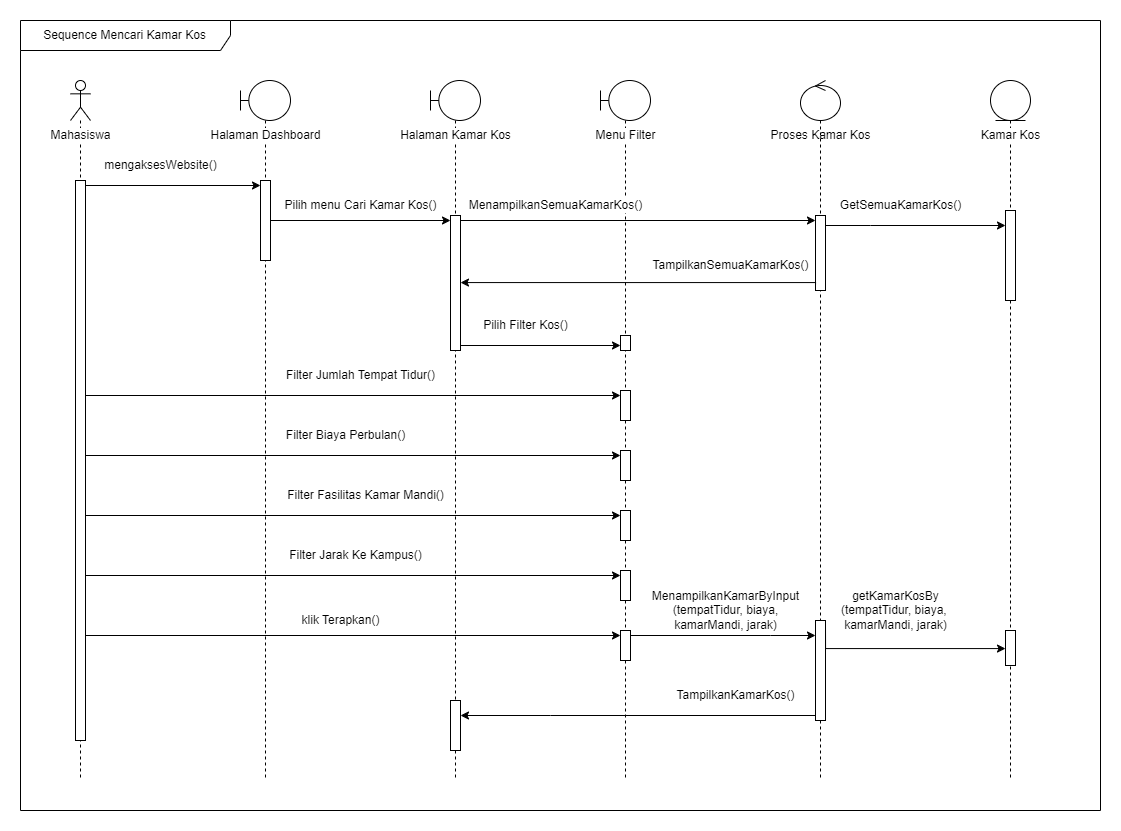

The diagram above was exported from draw.io. Its source (the exported page's mxGraphModel, read from the mxfile embedded in the PNG):
<mxGraphModel dx="1912" dy="1029" grid="1" gridSize="10" guides="1" tooltips="1" connect="1" arrows="1" fold="1" page="1" pageScale="1" pageWidth="850" pageHeight="1100" math="0" shadow="0">
  <root>
    <mxCell id="0" />
    <mxCell id="1" parent="0" />
    <mxCell id="c36rkkY46zoJGf4msXxG-1" value="" style="shape=umlLifeline;perimeter=lifelinePerimeter;whiteSpace=wrap;html=1;container=1;dropTarget=0;collapsible=0;recursiveResize=0;outlineConnect=0;portConstraint=eastwest;newEdgeStyle={&quot;curved&quot;:0,&quot;rounded&quot;:0};participant=umlActor;" vertex="1" parent="1">
      <mxGeometry x="90" y="140" width="20" height="700" as="geometry" />
    </mxCell>
    <mxCell id="c36rkkY46zoJGf4msXxG-2" value="" style="html=1;points=[[0,0,0,0,5],[0,1,0,0,-5],[1,0,0,0,5],[1,1,0,0,-5]];perimeter=orthogonalPerimeter;outlineConnect=0;targetShapes=umlLifeline;portConstraint=eastwest;newEdgeStyle={&quot;curved&quot;:0,&quot;rounded&quot;:0};" vertex="1" parent="c36rkkY46zoJGf4msXxG-1">
      <mxGeometry x="5" y="100" width="10" height="560" as="geometry" />
    </mxCell>
    <mxCell id="k7WFgcLdQ0I-ZjFp5-ze-1" value="Mahasiswa" style="text;html=1;align=center;verticalAlign=middle;resizable=0;points=[];autosize=1;strokeColor=none;fillColor=none;labelBackgroundColor=default;" vertex="1" parent="1">
      <mxGeometry x="60" y="180" width="80" height="30" as="geometry" />
    </mxCell>
    <mxCell id="ArI-ygwZqaQSzwWDVm1A-1" value="" style="shape=umlLifeline;perimeter=lifelinePerimeter;whiteSpace=wrap;html=1;container=1;dropTarget=0;collapsible=0;recursiveResize=0;outlineConnect=0;portConstraint=eastwest;newEdgeStyle={&quot;curved&quot;:0,&quot;rounded&quot;:0};participant=umlBoundary;" vertex="1" parent="1">
      <mxGeometry x="260" y="140" width="50" height="700" as="geometry" />
    </mxCell>
    <mxCell id="ArI-ygwZqaQSzwWDVm1A-2" value="" style="html=1;points=[[0,0,0,0,5],[0,1,0,0,-5],[1,0,0,0,5],[1,1,0,0,-5]];perimeter=orthogonalPerimeter;outlineConnect=0;targetShapes=umlLifeline;portConstraint=eastwest;newEdgeStyle={&quot;curved&quot;:0,&quot;rounded&quot;:0};" vertex="1" parent="ArI-ygwZqaQSzwWDVm1A-1">
      <mxGeometry x="20" y="100" width="10" height="80" as="geometry" />
    </mxCell>
    <mxCell id="0E0AOJBZgRPqFzQAOcIo-1" value="Halaman Dashboard" style="text;html=1;align=center;verticalAlign=middle;resizable=0;points=[];autosize=1;strokeColor=none;fillColor=none;labelBackgroundColor=default;" vertex="1" parent="1">
      <mxGeometry x="220" y="180" width="130" height="30" as="geometry" />
    </mxCell>
    <mxCell id="0E0AOJBZgRPqFzQAOcIo-2" style="edgeStyle=orthogonalEdgeStyle;rounded=0;orthogonalLoop=1;jettySize=auto;html=1;curved=0;exitX=1;exitY=0;exitDx=0;exitDy=5;exitPerimeter=0;entryX=0;entryY=0;entryDx=0;entryDy=5;entryPerimeter=0;" edge="1" parent="1" source="c36rkkY46zoJGf4msXxG-2" target="ArI-ygwZqaQSzwWDVm1A-2">
      <mxGeometry relative="1" as="geometry" />
    </mxCell>
    <mxCell id="0E0AOJBZgRPqFzQAOcIo-3" value="mengaksesWebsite()" style="text;html=1;align=center;verticalAlign=middle;resizable=0;points=[];autosize=1;strokeColor=none;fillColor=none;labelBackgroundColor=default;" vertex="1" parent="1">
      <mxGeometry x="110" y="210" width="140" height="30" as="geometry" />
    </mxCell>
    <mxCell id="DiTzqCeope6ZvZFtSRU8-1" value="" style="shape=umlLifeline;perimeter=lifelinePerimeter;whiteSpace=wrap;html=1;container=1;dropTarget=0;collapsible=0;recursiveResize=0;outlineConnect=0;portConstraint=eastwest;newEdgeStyle={&quot;curved&quot;:0,&quot;rounded&quot;:0};participant=umlBoundary;" vertex="1" parent="1">
      <mxGeometry x="450" y="140" width="50" height="700" as="geometry" />
    </mxCell>
    <mxCell id="DiTzqCeope6ZvZFtSRU8-2" value="" style="html=1;points=[[0,0,0,0,5],[0,1,0,0,-5],[1,0,0,0,5],[1,1,0,0,-5]];perimeter=orthogonalPerimeter;outlineConnect=0;targetShapes=umlLifeline;portConstraint=eastwest;newEdgeStyle={&quot;curved&quot;:0,&quot;rounded&quot;:0};" vertex="1" parent="DiTzqCeope6ZvZFtSRU8-1">
      <mxGeometry x="20" y="135" width="10" height="135" as="geometry" />
    </mxCell>
    <mxCell id="FX3oz2FC2F0tyoMsqq5E-1" value="" style="html=1;points=[[0,0,0,0,5],[0,1,0,0,-5],[1,0,0,0,5],[1,1,0,0,-5]];perimeter=orthogonalPerimeter;outlineConnect=0;targetShapes=umlLifeline;portConstraint=eastwest;newEdgeStyle={&quot;curved&quot;:0,&quot;rounded&quot;:0};" vertex="1" parent="DiTzqCeope6ZvZFtSRU8-1">
      <mxGeometry x="20" y="620" width="10" height="50" as="geometry" />
    </mxCell>
    <mxCell id="DiTzqCeope6ZvZFtSRU8-4" style="edgeStyle=orthogonalEdgeStyle;rounded=0;orthogonalLoop=1;jettySize=auto;html=1;curved=0;entryX=0;entryY=0;entryDx=0;entryDy=5;entryPerimeter=0;" edge="1" parent="1" source="ArI-ygwZqaQSzwWDVm1A-2" target="DiTzqCeope6ZvZFtSRU8-2">
      <mxGeometry relative="1" as="geometry">
        <mxPoint x="270" y="290" as="sourcePoint" />
        <mxPoint x="445" y="290" as="targetPoint" />
      </mxGeometry>
    </mxCell>
    <mxCell id="DiTzqCeope6ZvZFtSRU8-5" value="Pilih menu Cari Kamar Kos()" style="text;html=1;align=center;verticalAlign=middle;resizable=0;points=[];autosize=1;strokeColor=none;fillColor=none;labelBackgroundColor=default;" vertex="1" parent="1">
      <mxGeometry x="290" y="250" width="180" height="30" as="geometry" />
    </mxCell>
    <mxCell id="DiTzqCeope6ZvZFtSRU8-6" value="Halaman Kamar Kos" style="text;html=1;align=center;verticalAlign=middle;resizable=0;points=[];autosize=1;strokeColor=none;fillColor=none;labelBackgroundColor=default;" vertex="1" parent="1">
      <mxGeometry x="410" y="180" width="130" height="30" as="geometry" />
    </mxCell>
    <mxCell id="orAxwDovWl6PUeYAvXEw-1" value="" style="shape=umlLifeline;perimeter=lifelinePerimeter;whiteSpace=wrap;html=1;container=1;dropTarget=0;collapsible=0;recursiveResize=0;outlineConnect=0;portConstraint=eastwest;newEdgeStyle={&quot;curved&quot;:0,&quot;rounded&quot;:0};participant=umlEntity;" vertex="1" parent="1">
      <mxGeometry x="1010" y="140" width="40" height="700" as="geometry" />
    </mxCell>
    <mxCell id="orAxwDovWl6PUeYAvXEw-2" value="" style="html=1;points=[[0,0,0,0,5],[0,1,0,0,-5],[1,0,0,0,5],[1,1,0,0,-5]];perimeter=orthogonalPerimeter;outlineConnect=0;targetShapes=umlLifeline;portConstraint=eastwest;newEdgeStyle={&quot;curved&quot;:0,&quot;rounded&quot;:0};" vertex="1" parent="orAxwDovWl6PUeYAvXEw-1">
      <mxGeometry x="15" y="550" width="10" height="35" as="geometry" />
    </mxCell>
    <mxCell id="cYExD8PqEpO9SndsO6gP-46" value="" style="html=1;points=[[0,0,0,0,5],[0,1,0,0,-5],[1,0,0,0,5],[1,1,0,0,-5]];perimeter=orthogonalPerimeter;outlineConnect=0;targetShapes=umlLifeline;portConstraint=eastwest;newEdgeStyle={&quot;curved&quot;:0,&quot;rounded&quot;:0};" vertex="1" parent="orAxwDovWl6PUeYAvXEw-1">
      <mxGeometry x="15" y="130" width="10" height="90" as="geometry" />
    </mxCell>
    <mxCell id="cYExD8PqEpO9SndsO6gP-1" value="Proses Kamar Kos" style="text;html=1;align=center;verticalAlign=middle;resizable=0;points=[];autosize=1;strokeColor=none;fillColor=none;labelBackgroundColor=default;" vertex="1" parent="1">
      <mxGeometry x="780" y="180" width="120" height="30" as="geometry" />
    </mxCell>
    <mxCell id="cYExD8PqEpO9SndsO6gP-7" value="" style="edgeStyle=none;orthogonalLoop=1;jettySize=auto;html=1;rounded=0;entryX=0;entryY=0;entryDx=0;entryDy=5;entryPerimeter=0;" edge="1" parent="1" source="c36rkkY46zoJGf4msXxG-2" target="cYExD8PqEpO9SndsO6gP-24">
      <mxGeometry width="100" relative="1" as="geometry">
        <mxPoint x="110" y="489.38" as="sourcePoint" />
        <mxPoint x="645" y="489.38" as="targetPoint" />
        <Array as="points" />
      </mxGeometry>
    </mxCell>
    <mxCell id="cYExD8PqEpO9SndsO6gP-8" value="Filter Jumlah Tempat Tidur()" style="text;html=1;align=center;verticalAlign=middle;resizable=0;points=[];autosize=1;strokeColor=none;fillColor=none;labelBackgroundColor=default;" vertex="1" parent="1">
      <mxGeometry x="295" y="420" width="170" height="30" as="geometry" />
    </mxCell>
    <mxCell id="cYExD8PqEpO9SndsO6gP-10" value="" style="edgeStyle=none;orthogonalLoop=1;jettySize=auto;html=1;rounded=0;entryX=0;entryY=0;entryDx=0;entryDy=5;entryPerimeter=0;" edge="1" parent="1" source="c36rkkY46zoJGf4msXxG-2" target="cYExD8PqEpO9SndsO6gP-25">
      <mxGeometry width="100" relative="1" as="geometry">
        <mxPoint x="110" y="549" as="sourcePoint" />
        <mxPoint x="645" y="549" as="targetPoint" />
        <Array as="points" />
      </mxGeometry>
    </mxCell>
    <mxCell id="cYExD8PqEpO9SndsO6gP-11" value="Filter Biaya Perbulan()" style="text;html=1;align=center;verticalAlign=middle;resizable=0;points=[];autosize=1;strokeColor=none;fillColor=none;labelBackgroundColor=default;" vertex="1" parent="1">
      <mxGeometry x="295" y="480" width="140" height="30" as="geometry" />
    </mxCell>
    <mxCell id="cYExD8PqEpO9SndsO6gP-14" value="" style="edgeStyle=none;orthogonalLoop=1;jettySize=auto;html=1;rounded=0;entryX=0;entryY=0;entryDx=0;entryDy=5;entryPerimeter=0;" edge="1" parent="1" source="c36rkkY46zoJGf4msXxG-2" target="cYExD8PqEpO9SndsO6gP-26">
      <mxGeometry width="100" relative="1" as="geometry">
        <mxPoint x="105" y="614.38" as="sourcePoint" />
        <mxPoint x="640" y="614.38" as="targetPoint" />
        <Array as="points" />
      </mxGeometry>
    </mxCell>
    <mxCell id="cYExD8PqEpO9SndsO6gP-15" value="Filter Fasilitas Kamar Mandi()" style="text;html=1;align=center;verticalAlign=middle;resizable=0;points=[];autosize=1;strokeColor=none;fillColor=none;labelBackgroundColor=default;" vertex="1" parent="1">
      <mxGeometry x="295" y="540" width="180" height="30" as="geometry" />
    </mxCell>
    <mxCell id="cYExD8PqEpO9SndsO6gP-17" value="" style="edgeStyle=none;orthogonalLoop=1;jettySize=auto;html=1;rounded=0;entryX=0;entryY=0;entryDx=0;entryDy=5;entryPerimeter=0;" edge="1" parent="1" source="c36rkkY46zoJGf4msXxG-2" target="cYExD8PqEpO9SndsO6gP-27">
      <mxGeometry width="100" relative="1" as="geometry">
        <mxPoint x="105" y="690" as="sourcePoint" />
        <mxPoint x="640" y="690" as="targetPoint" />
        <Array as="points" />
      </mxGeometry>
    </mxCell>
    <mxCell id="cYExD8PqEpO9SndsO6gP-18" value="Filter Jarak Ke Kampus()" style="text;html=1;align=center;verticalAlign=middle;resizable=0;points=[];autosize=1;strokeColor=none;fillColor=none;labelBackgroundColor=default;" vertex="1" parent="1">
      <mxGeometry x="295" y="600" width="160" height="30" as="geometry" />
    </mxCell>
    <mxCell id="cYExD8PqEpO9SndsO6gP-20" value="" style="edgeStyle=none;orthogonalLoop=1;jettySize=auto;html=1;rounded=0;entryX=0;entryY=0;entryDx=0;entryDy=5;entryPerimeter=0;" edge="1" parent="1" source="c36rkkY46zoJGf4msXxG-2" target="cYExD8PqEpO9SndsO6gP-28">
      <mxGeometry width="100" relative="1" as="geometry">
        <mxPoint x="105" y="760" as="sourcePoint" />
        <mxPoint x="640" y="760" as="targetPoint" />
        <Array as="points" />
      </mxGeometry>
    </mxCell>
    <mxCell id="cYExD8PqEpO9SndsO6gP-21" value="" style="shape=umlLifeline;perimeter=lifelinePerimeter;whiteSpace=wrap;html=1;container=1;dropTarget=0;collapsible=0;recursiveResize=0;outlineConnect=0;portConstraint=eastwest;newEdgeStyle={&quot;curved&quot;:0,&quot;rounded&quot;:0};participant=umlBoundary;" vertex="1" parent="1">
      <mxGeometry x="620" y="140" width="50" height="700" as="geometry" />
    </mxCell>
    <mxCell id="cYExD8PqEpO9SndsO6gP-22" value="" style="html=1;points=[[0,0,0,0,5],[0,1,0,0,-5],[1,0,0,0,5],[1,1,0,0,-5]];perimeter=orthogonalPerimeter;outlineConnect=0;targetShapes=umlLifeline;portConstraint=eastwest;newEdgeStyle={&quot;curved&quot;:0,&quot;rounded&quot;:0};" vertex="1" parent="cYExD8PqEpO9SndsO6gP-21">
      <mxGeometry x="20" y="255" width="10" height="15" as="geometry" />
    </mxCell>
    <mxCell id="cYExD8PqEpO9SndsO6gP-24" value="" style="html=1;points=[[0,0,0,0,5],[0,1,0,0,-5],[1,0,0,0,5],[1,1,0,0,-5]];perimeter=orthogonalPerimeter;outlineConnect=0;targetShapes=umlLifeline;portConstraint=eastwest;newEdgeStyle={&quot;curved&quot;:0,&quot;rounded&quot;:0};" vertex="1" parent="cYExD8PqEpO9SndsO6gP-21">
      <mxGeometry x="20" y="310" width="10" height="30" as="geometry" />
    </mxCell>
    <mxCell id="cYExD8PqEpO9SndsO6gP-25" value="" style="html=1;points=[[0,0,0,0,5],[0,1,0,0,-5],[1,0,0,0,5],[1,1,0,0,-5]];perimeter=orthogonalPerimeter;outlineConnect=0;targetShapes=umlLifeline;portConstraint=eastwest;newEdgeStyle={&quot;curved&quot;:0,&quot;rounded&quot;:0};" vertex="1" parent="cYExD8PqEpO9SndsO6gP-21">
      <mxGeometry x="20" y="370" width="10" height="30" as="geometry" />
    </mxCell>
    <mxCell id="cYExD8PqEpO9SndsO6gP-26" value="" style="html=1;points=[[0,0,0,0,5],[0,1,0,0,-5],[1,0,0,0,5],[1,1,0,0,-5]];perimeter=orthogonalPerimeter;outlineConnect=0;targetShapes=umlLifeline;portConstraint=eastwest;newEdgeStyle={&quot;curved&quot;:0,&quot;rounded&quot;:0};" vertex="1" parent="cYExD8PqEpO9SndsO6gP-21">
      <mxGeometry x="20" y="430" width="10" height="30" as="geometry" />
    </mxCell>
    <mxCell id="cYExD8PqEpO9SndsO6gP-27" value="" style="html=1;points=[[0,0,0,0,5],[0,1,0,0,-5],[1,0,0,0,5],[1,1,0,0,-5]];perimeter=orthogonalPerimeter;outlineConnect=0;targetShapes=umlLifeline;portConstraint=eastwest;newEdgeStyle={&quot;curved&quot;:0,&quot;rounded&quot;:0};" vertex="1" parent="cYExD8PqEpO9SndsO6gP-21">
      <mxGeometry x="20" y="490" width="10" height="30" as="geometry" />
    </mxCell>
    <mxCell id="cYExD8PqEpO9SndsO6gP-28" value="" style="html=1;points=[[0,0,0,0,5],[0,1,0,0,-5],[1,0,0,0,5],[1,1,0,0,-5]];perimeter=orthogonalPerimeter;outlineConnect=0;targetShapes=umlLifeline;portConstraint=eastwest;newEdgeStyle={&quot;curved&quot;:0,&quot;rounded&quot;:0};" vertex="1" parent="cYExD8PqEpO9SndsO6gP-21">
      <mxGeometry x="20" y="550" width="10" height="30" as="geometry" />
    </mxCell>
    <mxCell id="cYExD8PqEpO9SndsO6gP-29" style="edgeStyle=orthogonalEdgeStyle;rounded=0;orthogonalLoop=1;jettySize=auto;html=1;curved=0;entryX=0;entryY=1;entryDx=0;entryDy=-5;entryPerimeter=0;exitX=1;exitY=1;exitDx=0;exitDy=-5;exitPerimeter=0;" edge="1" parent="1" source="DiTzqCeope6ZvZFtSRU8-2" target="cYExD8PqEpO9SndsO6gP-22">
      <mxGeometry relative="1" as="geometry">
        <mxPoint x="485" y="340" as="sourcePoint" />
        <mxPoint x="645" y="340" as="targetPoint" />
      </mxGeometry>
    </mxCell>
    <mxCell id="cYExD8PqEpO9SndsO6gP-30" value="Pilih Filter Kos()" style="text;html=1;align=center;verticalAlign=middle;resizable=0;points=[];autosize=1;strokeColor=none;fillColor=none;labelBackgroundColor=default;" vertex="1" parent="1">
      <mxGeometry x="490" y="370" width="110" height="30" as="geometry" />
    </mxCell>
    <mxCell id="cYExD8PqEpO9SndsO6gP-31" value="klik Terapkan()" style="text;html=1;align=center;verticalAlign=middle;resizable=0;points=[];autosize=1;strokeColor=none;fillColor=none;labelBackgroundColor=default;" vertex="1" parent="1">
      <mxGeometry x="310" y="665" width="100" height="30" as="geometry" />
    </mxCell>
    <mxCell id="cYExD8PqEpO9SndsO6gP-32" style="edgeStyle=orthogonalEdgeStyle;rounded=0;orthogonalLoop=1;jettySize=auto;html=1;curved=0;exitX=1;exitY=0;exitDx=0;exitDy=5;exitPerimeter=0;" edge="1" parent="1" source="cYExD8PqEpO9SndsO6gP-28" target="cYExD8PqEpO9SndsO6gP-48">
      <mxGeometry relative="1" as="geometry">
        <mxPoint x="830" y="700" as="targetPoint" />
        <Array as="points">
          <mxPoint x="790" y="695" />
          <mxPoint x="790" y="695" />
        </Array>
      </mxGeometry>
    </mxCell>
    <mxCell id="cYExD8PqEpO9SndsO6gP-35" value="getKamarKosBy&lt;div&gt;(tempatTidur, biaya,&amp;nbsp;&lt;/div&gt;&lt;div&gt;kamarMandi, jarak)&lt;/div&gt;" style="text;html=1;align=center;verticalAlign=middle;resizable=0;points=[];autosize=1;strokeColor=none;fillColor=none;labelBackgroundColor=default;" vertex="1" parent="1">
      <mxGeometry x="850" y="640" width="130" height="60" as="geometry" />
    </mxCell>
    <mxCell id="cYExD8PqEpO9SndsO6gP-36" value="Menu Filter" style="text;html=1;align=center;verticalAlign=middle;resizable=0;points=[];autosize=1;strokeColor=none;fillColor=none;labelBackgroundColor=default;" vertex="1" parent="1">
      <mxGeometry x="605" y="180" width="80" height="30" as="geometry" />
    </mxCell>
    <mxCell id="cYExD8PqEpO9SndsO6gP-38" value="" style="shape=umlLifeline;perimeter=lifelinePerimeter;whiteSpace=wrap;html=1;container=1;dropTarget=0;collapsible=0;recursiveResize=0;outlineConnect=0;portConstraint=eastwest;newEdgeStyle={&quot;curved&quot;:0,&quot;rounded&quot;:0};participant=umlControl;" vertex="1" parent="1">
      <mxGeometry x="820" y="140" width="40" height="700" as="geometry" />
    </mxCell>
    <mxCell id="cYExD8PqEpO9SndsO6gP-39" value="" style="html=1;points=[[0,0,0,0,5],[0,1,0,0,-5],[1,0,0,0,5],[1,1,0,0,-5]];perimeter=orthogonalPerimeter;outlineConnect=0;targetShapes=umlLifeline;portConstraint=eastwest;newEdgeStyle={&quot;curved&quot;:0,&quot;rounded&quot;:0};" vertex="1" parent="cYExD8PqEpO9SndsO6gP-38">
      <mxGeometry x="15" y="135" width="10" height="75" as="geometry" />
    </mxCell>
    <mxCell id="cYExD8PqEpO9SndsO6gP-48" value="" style="html=1;points=[[0,0,0,0,5],[0,1,0,0,-5],[1,0,0,0,5],[1,1,0,0,-5]];perimeter=orthogonalPerimeter;outlineConnect=0;targetShapes=umlLifeline;portConstraint=eastwest;newEdgeStyle={&quot;curved&quot;:0,&quot;rounded&quot;:0};" vertex="1" parent="cYExD8PqEpO9SndsO6gP-38">
      <mxGeometry x="15" y="540" width="10" height="100" as="geometry" />
    </mxCell>
    <mxCell id="cYExD8PqEpO9SndsO6gP-40" style="edgeStyle=orthogonalEdgeStyle;rounded=0;orthogonalLoop=1;jettySize=auto;html=1;curved=0;exitX=1;exitY=0;exitDx=0;exitDy=5;exitPerimeter=0;entryX=0;entryY=0;entryDx=0;entryDy=5;entryPerimeter=0;" edge="1" parent="1" source="DiTzqCeope6ZvZFtSRU8-2" target="cYExD8PqEpO9SndsO6gP-39">
      <mxGeometry relative="1" as="geometry" />
    </mxCell>
    <mxCell id="cYExD8PqEpO9SndsO6gP-41" value="GetSemuaKamarKos()" style="text;html=1;align=center;verticalAlign=middle;resizable=0;points=[];autosize=1;strokeColor=none;fillColor=none;labelBackgroundColor=default;" vertex="1" parent="1">
      <mxGeometry x="850" y="250" width="140" height="30" as="geometry" />
    </mxCell>
    <mxCell id="cYExD8PqEpO9SndsO6gP-43" style="edgeStyle=orthogonalEdgeStyle;rounded=0;orthogonalLoop=1;jettySize=auto;html=1;curved=0;entryX=0;entryY=0;entryDx=0;entryDy=5;entryPerimeter=0;" edge="1" parent="1" source="cYExD8PqEpO9SndsO6gP-39">
      <mxGeometry relative="1" as="geometry">
        <mxPoint x="1025" y="285" as="targetPoint" />
        <Array as="points">
          <mxPoint x="890" y="285" />
          <mxPoint x="890" y="285" />
        </Array>
      </mxGeometry>
    </mxCell>
    <mxCell id="cYExD8PqEpO9SndsO6gP-45" value="TampilkanSemuaKamarKos()" style="text;html=1;align=center;verticalAlign=middle;resizable=0;points=[];autosize=1;strokeColor=none;fillColor=none;labelBackgroundColor=default;" vertex="1" parent="1">
      <mxGeometry x="660" y="310" width="180" height="30" as="geometry" />
    </mxCell>
    <mxCell id="cYExD8PqEpO9SndsO6gP-47" style="edgeStyle=orthogonalEdgeStyle;rounded=0;orthogonalLoop=1;jettySize=auto;html=1;curved=0;exitX=0;exitY=1;exitDx=0;exitDy=-5;exitPerimeter=0;" edge="1" parent="1" source="cYExD8PqEpO9SndsO6gP-39" target="DiTzqCeope6ZvZFtSRU8-2">
      <mxGeometry relative="1" as="geometry">
        <Array as="points">
          <mxPoint x="835" y="342" />
        </Array>
      </mxGeometry>
    </mxCell>
    <mxCell id="cYExD8PqEpO9SndsO6gP-50" style="edgeStyle=orthogonalEdgeStyle;rounded=0;orthogonalLoop=1;jettySize=auto;html=1;curved=0;exitX=1;exitY=0;exitDx=0;exitDy=5;exitPerimeter=0;" edge="1" parent="1" source="cYExD8PqEpO9SndsO6gP-48" target="orAxwDovWl6PUeYAvXEw-2">
      <mxGeometry relative="1" as="geometry">
        <Array as="points">
          <mxPoint x="845" y="708" />
        </Array>
      </mxGeometry>
    </mxCell>
    <mxCell id="cYExD8PqEpO9SndsO6gP-52" value="MenampilkanSemuaKamarKos()" style="text;html=1;align=center;verticalAlign=middle;resizable=0;points=[];autosize=1;strokeColor=none;fillColor=none;labelBackgroundColor=default;" vertex="1" parent="1">
      <mxGeometry x="475" y="250" width="200" height="30" as="geometry" />
    </mxCell>
    <mxCell id="cYExD8PqEpO9SndsO6gP-54" value="MenampilkanKamarByInput&lt;div&gt;(tempatTidur, biaya,&lt;/div&gt;&lt;div&gt;kamarMandi, jarak)&lt;/div&gt;" style="text;html=1;align=center;verticalAlign=middle;resizable=0;points=[];autosize=1;strokeColor=none;fillColor=none;labelBackgroundColor=default;" vertex="1" parent="1">
      <mxGeometry x="660" y="640" width="170" height="60" as="geometry" />
    </mxCell>
    <mxCell id="cYExD8PqEpO9SndsO6gP-56" value="TampilkanKamarKos()" style="text;html=1;align=center;verticalAlign=middle;resizable=0;points=[];autosize=1;strokeColor=none;fillColor=none;labelBackgroundColor=default;" vertex="1" parent="1">
      <mxGeometry x="685" y="740" width="140" height="30" as="geometry" />
    </mxCell>
    <mxCell id="FX3oz2FC2F0tyoMsqq5E-2" style="edgeStyle=orthogonalEdgeStyle;rounded=0;orthogonalLoop=1;jettySize=auto;html=1;curved=0;exitX=0;exitY=1;exitDx=0;exitDy=-5;exitPerimeter=0;" edge="1" parent="1" source="cYExD8PqEpO9SndsO6gP-48" target="FX3oz2FC2F0tyoMsqq5E-1">
      <mxGeometry relative="1" as="geometry">
        <Array as="points">
          <mxPoint x="570" y="775" />
          <mxPoint x="570" y="775" />
        </Array>
      </mxGeometry>
    </mxCell>
    <mxCell id="7HFyVBzcElm5dChnaQ1o-1" value="Kamar Kos" style="text;html=1;align=center;verticalAlign=middle;resizable=0;points=[];autosize=1;strokeColor=none;fillColor=none;labelBackgroundColor=default;" vertex="1" parent="1">
      <mxGeometry x="990" y="180" width="80" height="30" as="geometry" />
    </mxCell>
    <mxCell id="j5YAmtOBAeVfeGXp3M-Y-1" value="Sequence Mencari Kamar Kos" style="shape=umlFrame;whiteSpace=wrap;html=1;pointerEvents=0;width=210;height=30;" vertex="1" parent="1">
      <mxGeometry x="40" y="80" width="1080" height="790" as="geometry" />
    </mxCell>
  </root>
</mxGraphModel>